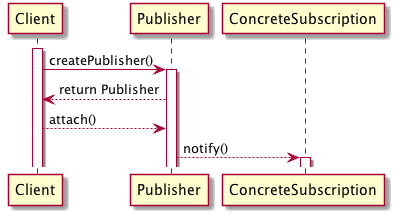

The diagram above was rendered by PlantUML. Its source (embedded in the PNG):
@startuml observer
activate Client
Client -> Publisher: createPublisher()
activate Publisher
Client <-- Publisher: return Publisher
Client-->Publisher: attach()
Publisher-->ConcreteSubscription: notify()
activate ConcreteSubscription


@enduml